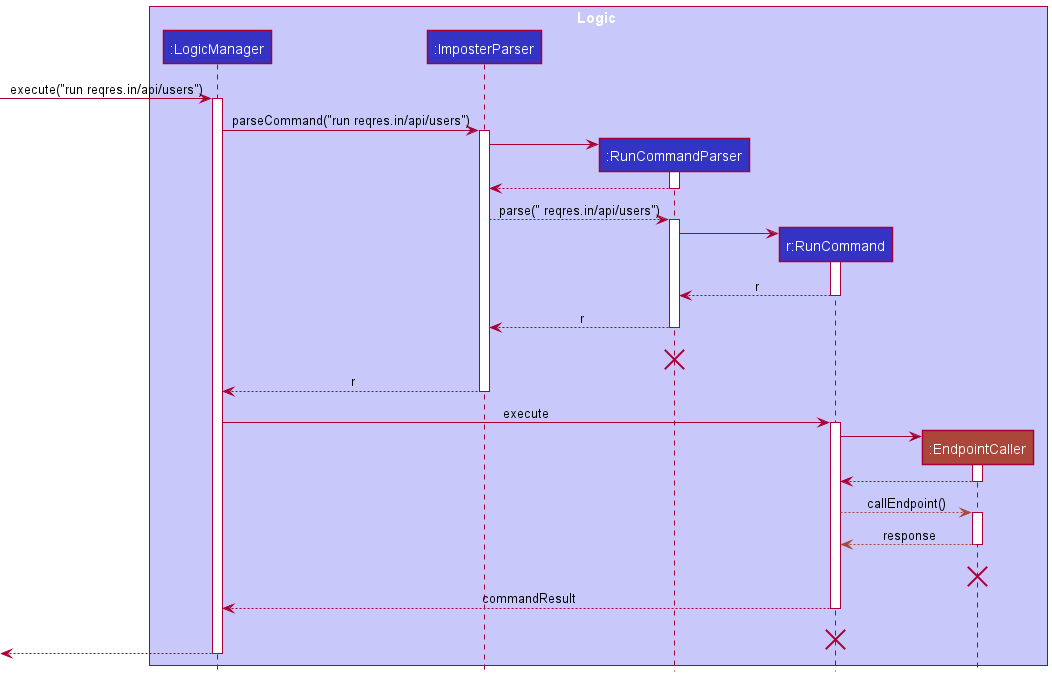

The diagram above was rendered by PlantUML. Its source (embedded in the PNG):
@startuml
!include style.puml

box Logic LOGIC_COLOR_T1
participant ":LogicManager" as LogicManager LOGIC_COLOR
participant ":ImposterParser" as ImposterParser LOGIC_COLOR
participant ":RunCommandParser" as RunCommandParser LOGIC_COLOR
participant "r:RunCommand" as RunCommand LOGIC_COLOR
participant ":EndpointCaller" as EndpointCaller ENDPOINTCALLER_COLOR
end box

[-> LogicManager : execute("run reqres.in/api/users")
activate LogicManager

LogicManager -> ImposterParser : parseCommand("run reqres.in/api/users")
activate ImposterParser

create RunCommandParser
ImposterParser -> RunCommandParser
activate RunCommandParser

return

ImposterParser --> RunCommandParser : parse(" reqres.in/api/users")
activate RunCommandParser


create RunCommand
RunCommandParser -> RunCommand
activate RunCommand

RunCommand --> RunCommandParser : r
deactivate RunCommand

RunCommandParser --> ImposterParser :r
deactivate RunCommandParser
RunCommandParser -[hidden]-> ImposterParser : hidden
destroy RunCommandParser

ImposterParser --> LogicManager : r
deactivate ImposterParser

LogicManager -> RunCommand : execute
activate RunCommand

create EndpointCaller
RunCommand -> EndpointCaller
activate EndpointCaller

return

RunCommand -[ENDPOINTCALLER_COLOR]--> EndpointCaller : callEndpoint()
activate EndpointCaller

return response
deactivate EndpointCaller ENDPOINTCALLER_COLOR
EndpointCaller -[hidden]-> RunCommand : result
destroy EndpointCaller

RunCommand --> LogicManager : commandResult
deactivate RunCommand

RunCommand -[hidden]-> LogicManager : result
destroy RunCommand

[<--LogicManager
deactivate LogicManager
@enduml